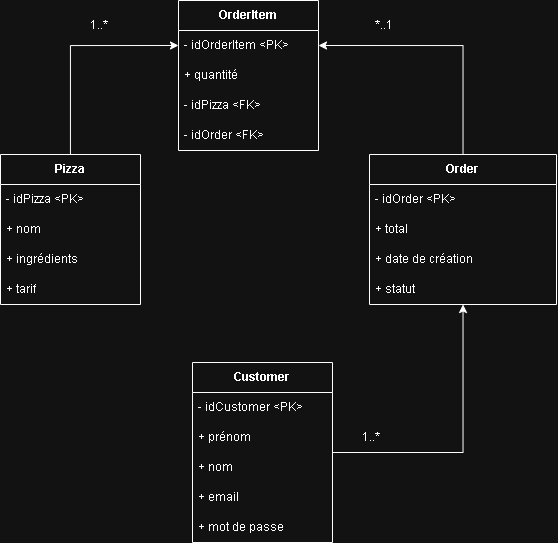

The diagram above was exported from draw.io. Its source (the exported page's mxGraphModel, read from the mxfile embedded in the PNG):
<mxGraphModel dx="1427" dy="899" grid="0" gridSize="10" guides="1" tooltips="1" connect="1" arrows="1" fold="1" page="1" pageScale="1" pageWidth="827" pageHeight="1169" math="0" shadow="0">
  <root>
    <mxCell id="0" />
    <mxCell id="1" parent="0" />
    <mxCell id="SOT4huBPtVhxJB650Iqm-8" style="edgeStyle=orthogonalEdgeStyle;rounded=0;orthogonalLoop=1;jettySize=auto;html=1;entryX=0;entryY=0.5;entryDx=0;entryDy=0;" edge="1" parent="1" source="uWWO5U5W4rgNoJgGpt---6" target="uWWO5U5W4rgNoJgGpt---26">
      <mxGeometry relative="1" as="geometry">
        <mxPoint x="325" y="66" as="targetPoint" />
      </mxGeometry>
    </mxCell>
    <mxCell id="uWWO5U5W4rgNoJgGpt---6" value="&lt;span style=&quot;font-weight: 700;&quot;&gt;Pizza&lt;/span&gt;" style="swimlane;fontStyle=0;childLayout=stackLayout;horizontal=1;startSize=30;horizontalStack=0;resizeParent=1;resizeParentMax=0;resizeLast=0;collapsible=1;marginBottom=0;whiteSpace=wrap;html=1;" vertex="1" parent="1">
      <mxGeometry x="152" y="175" width="140" height="150" as="geometry" />
    </mxCell>
    <mxCell id="uWWO5U5W4rgNoJgGpt---7" value="- idPizza &amp;lt;PK&amp;gt;" style="text;strokeColor=none;fillColor=none;align=left;verticalAlign=middle;spacingLeft=4;spacingRight=4;overflow=hidden;points=[[0,0.5],[1,0.5]];portConstraint=eastwest;rotatable=0;whiteSpace=wrap;html=1;" vertex="1" parent="uWWO5U5W4rgNoJgGpt---6">
      <mxGeometry y="30" width="140" height="30" as="geometry" />
    </mxCell>
    <mxCell id="uWWO5U5W4rgNoJgGpt---21" value="+ nom&amp;nbsp;" style="text;strokeColor=none;fillColor=none;align=left;verticalAlign=middle;spacingLeft=4;spacingRight=4;overflow=hidden;points=[[0,0.5],[1,0.5]];portConstraint=eastwest;rotatable=0;whiteSpace=wrap;html=1;" vertex="1" parent="uWWO5U5W4rgNoJgGpt---6">
      <mxGeometry y="60" width="140" height="30" as="geometry" />
    </mxCell>
    <mxCell id="uWWO5U5W4rgNoJgGpt---8" value="+ ingrédients" style="text;strokeColor=none;fillColor=none;align=left;verticalAlign=middle;spacingLeft=4;spacingRight=4;overflow=hidden;points=[[0,0.5],[1,0.5]];portConstraint=eastwest;rotatable=0;whiteSpace=wrap;html=1;" vertex="1" parent="uWWO5U5W4rgNoJgGpt---6">
      <mxGeometry y="90" width="140" height="30" as="geometry" />
    </mxCell>
    <mxCell id="uWWO5U5W4rgNoJgGpt---9" value="+ tarif" style="text;strokeColor=none;fillColor=none;align=left;verticalAlign=middle;spacingLeft=4;spacingRight=4;overflow=hidden;points=[[0,0.5],[1,0.5]];portConstraint=eastwest;rotatable=0;whiteSpace=wrap;html=1;" vertex="1" parent="uWWO5U5W4rgNoJgGpt---6">
      <mxGeometry y="120" width="140" height="30" as="geometry" />
    </mxCell>
    <mxCell id="SOT4huBPtVhxJB650Iqm-9" style="edgeStyle=orthogonalEdgeStyle;rounded=0;orthogonalLoop=1;jettySize=auto;html=1;entryX=1;entryY=0.5;entryDx=0;entryDy=0;" edge="1" parent="1" source="uWWO5U5W4rgNoJgGpt---10" target="uWWO5U5W4rgNoJgGpt---26">
      <mxGeometry relative="1" as="geometry">
        <mxPoint x="536" y="43" as="targetPoint" />
      </mxGeometry>
    </mxCell>
    <mxCell id="uWWO5U5W4rgNoJgGpt---10" value="&lt;span style=&quot;font-weight: 700;&quot;&gt;Order&lt;/span&gt;" style="swimlane;fontStyle=0;childLayout=stackLayout;horizontal=1;startSize=30;horizontalStack=0;resizeParent=1;resizeParentMax=0;resizeLast=0;collapsible=1;marginBottom=0;whiteSpace=wrap;html=1;" vertex="1" parent="1">
      <mxGeometry x="521" y="175" width="187" height="150" as="geometry" />
    </mxCell>
    <mxCell id="uWWO5U5W4rgNoJgGpt---11" value="- idOrder &amp;lt;PK&amp;gt;" style="text;strokeColor=none;fillColor=none;align=left;verticalAlign=middle;spacingLeft=4;spacingRight=4;overflow=hidden;points=[[0,0.5],[1,0.5]];portConstraint=eastwest;rotatable=0;whiteSpace=wrap;html=1;" vertex="1" parent="uWWO5U5W4rgNoJgGpt---10">
      <mxGeometry y="30" width="187" height="30" as="geometry" />
    </mxCell>
    <mxCell id="uWWO5U5W4rgNoJgGpt---22" value="+ total&amp;nbsp;" style="text;strokeColor=none;fillColor=none;align=left;verticalAlign=middle;spacingLeft=4;spacingRight=4;overflow=hidden;points=[[0,0.5],[1,0.5]];portConstraint=eastwest;rotatable=0;whiteSpace=wrap;html=1;" vertex="1" parent="uWWO5U5W4rgNoJgGpt---10">
      <mxGeometry y="60" width="187" height="30" as="geometry" />
    </mxCell>
    <mxCell id="uWWO5U5W4rgNoJgGpt---12" value="+ date de création" style="text;strokeColor=none;fillColor=none;align=left;verticalAlign=middle;spacingLeft=4;spacingRight=4;overflow=hidden;points=[[0,0.5],[1,0.5]];portConstraint=eastwest;rotatable=0;whiteSpace=wrap;html=1;" vertex="1" parent="uWWO5U5W4rgNoJgGpt---10">
      <mxGeometry y="90" width="187" height="30" as="geometry" />
    </mxCell>
    <mxCell id="uWWO5U5W4rgNoJgGpt---13" value="+ statut" style="text;strokeColor=none;fillColor=none;align=left;verticalAlign=middle;spacingLeft=4;spacingRight=4;overflow=hidden;points=[[0,0.5],[1,0.5]];portConstraint=eastwest;rotatable=0;whiteSpace=wrap;html=1;" vertex="1" parent="uWWO5U5W4rgNoJgGpt---10">
      <mxGeometry y="120" width="187" height="30" as="geometry" />
    </mxCell>
    <mxCell id="uWWO5U5W4rgNoJgGpt---14" value="&lt;span style=&quot;font-weight: 700;&quot;&gt;Customer&lt;/span&gt;" style="swimlane;fontStyle=0;childLayout=stackLayout;horizontal=1;startSize=30;horizontalStack=0;resizeParent=1;resizeParentMax=0;resizeLast=0;collapsible=1;marginBottom=0;whiteSpace=wrap;html=1;" vertex="1" parent="1">
      <mxGeometry x="344" y="383" width="140" height="180" as="geometry" />
    </mxCell>
    <mxCell id="uWWO5U5W4rgNoJgGpt---15" value="- idCustomer &amp;lt;PK&amp;gt;" style="text;strokeColor=none;fillColor=none;align=left;verticalAlign=middle;spacingLeft=4;spacingRight=4;overflow=hidden;points=[[0,0.5],[1,0.5]];portConstraint=eastwest;rotatable=0;whiteSpace=wrap;html=1;" vertex="1" parent="uWWO5U5W4rgNoJgGpt---14">
      <mxGeometry y="30" width="140" height="30" as="geometry" />
    </mxCell>
    <mxCell id="uWWO5U5W4rgNoJgGpt---23" value="+ prénom" style="text;strokeColor=none;fillColor=none;align=left;verticalAlign=middle;spacingLeft=4;spacingRight=4;overflow=hidden;points=[[0,0.5],[1,0.5]];portConstraint=eastwest;rotatable=0;whiteSpace=wrap;html=1;" vertex="1" parent="uWWO5U5W4rgNoJgGpt---14">
      <mxGeometry y="60" width="140" height="30" as="geometry" />
    </mxCell>
    <mxCell id="uWWO5U5W4rgNoJgGpt---16" value="+ nom" style="text;strokeColor=none;fillColor=none;align=left;verticalAlign=middle;spacingLeft=4;spacingRight=4;overflow=hidden;points=[[0,0.5],[1,0.5]];portConstraint=eastwest;rotatable=0;whiteSpace=wrap;html=1;" vertex="1" parent="uWWO5U5W4rgNoJgGpt---14">
      <mxGeometry y="90" width="140" height="30" as="geometry" />
    </mxCell>
    <mxCell id="uWWO5U5W4rgNoJgGpt---17" value="+ email" style="text;strokeColor=none;fillColor=none;align=left;verticalAlign=middle;spacingLeft=4;spacingRight=4;overflow=hidden;points=[[0,0.5],[1,0.5]];portConstraint=eastwest;rotatable=0;whiteSpace=wrap;html=1;" vertex="1" parent="uWWO5U5W4rgNoJgGpt---14">
      <mxGeometry y="120" width="140" height="30" as="geometry" />
    </mxCell>
    <mxCell id="uWWO5U5W4rgNoJgGpt---18" value="+ mot de passe" style="text;strokeColor=none;fillColor=none;align=left;verticalAlign=middle;spacingLeft=4;spacingRight=4;overflow=hidden;points=[[0,0.5],[1,0.5]];portConstraint=eastwest;rotatable=0;whiteSpace=wrap;html=1;" vertex="1" parent="uWWO5U5W4rgNoJgGpt---14">
      <mxGeometry y="150" width="140" height="30" as="geometry" />
    </mxCell>
    <mxCell id="SOT4huBPtVhxJB650Iqm-4" value="&lt;span style=&quot;font-weight: 700;&quot;&gt;OrderItem&lt;/span&gt;" style="swimlane;fontStyle=0;childLayout=stackLayout;horizontal=1;startSize=30;horizontalStack=0;resizeParent=1;resizeParentMax=0;resizeLast=0;collapsible=1;marginBottom=0;whiteSpace=wrap;html=1;" vertex="1" parent="1">
      <mxGeometry x="330" y="21" width="140" height="150" as="geometry" />
    </mxCell>
    <mxCell id="uWWO5U5W4rgNoJgGpt---26" value="- idOrderItem &amp;lt;PK&amp;gt;" style="text;strokeColor=none;fillColor=none;align=left;verticalAlign=middle;spacingLeft=4;spacingRight=4;overflow=hidden;points=[[0,0.5],[1,0.5]];portConstraint=eastwest;rotatable=0;whiteSpace=wrap;html=1;" vertex="1" parent="SOT4huBPtVhxJB650Iqm-4">
      <mxGeometry y="30" width="140" height="30" as="geometry" />
    </mxCell>
    <mxCell id="SOT4huBPtVhxJB650Iqm-5" value="+ quantité" style="text;strokeColor=none;fillColor=none;align=left;verticalAlign=middle;spacingLeft=4;spacingRight=4;overflow=hidden;points=[[0,0.5],[1,0.5]];portConstraint=eastwest;rotatable=0;whiteSpace=wrap;html=1;" vertex="1" parent="SOT4huBPtVhxJB650Iqm-4">
      <mxGeometry y="60" width="140" height="30" as="geometry" />
    </mxCell>
    <mxCell id="uWWO5U5W4rgNoJgGpt---24" value="- idPizza &amp;lt;FK&amp;gt;" style="text;strokeColor=none;fillColor=none;align=left;verticalAlign=middle;spacingLeft=4;spacingRight=4;overflow=hidden;points=[[0,0.5],[1,0.5]];portConstraint=eastwest;rotatable=0;whiteSpace=wrap;html=1;" vertex="1" parent="SOT4huBPtVhxJB650Iqm-4">
      <mxGeometry y="90" width="140" height="30" as="geometry" />
    </mxCell>
    <mxCell id="uWWO5U5W4rgNoJgGpt---25" value="- idOrder &amp;lt;FK&amp;gt;" style="text;strokeColor=none;fillColor=none;align=left;verticalAlign=middle;spacingLeft=4;spacingRight=4;overflow=hidden;points=[[0,0.5],[1,0.5]];portConstraint=eastwest;rotatable=0;whiteSpace=wrap;html=1;" vertex="1" parent="SOT4huBPtVhxJB650Iqm-4">
      <mxGeometry y="120" width="140" height="30" as="geometry" />
    </mxCell>
    <mxCell id="SOT4huBPtVhxJB650Iqm-10" style="edgeStyle=orthogonalEdgeStyle;rounded=0;orthogonalLoop=1;jettySize=auto;html=1;" edge="1" parent="1" source="uWWO5U5W4rgNoJgGpt---14" target="uWWO5U5W4rgNoJgGpt---10">
      <mxGeometry relative="1" as="geometry" />
    </mxCell>
    <mxCell id="uWWO5U5W4rgNoJgGpt---27" value="1..*" style="text;html=1;whiteSpace=wrap;strokeColor=none;fillColor=none;align=center;verticalAlign=middle;rounded=0;" vertex="1" parent="1">
      <mxGeometry x="493" y="448" width="60" height="20" as="geometry" />
    </mxCell>
    <mxCell id="SOT4huBPtVhxJB650Iqm-11" value="1..*" style="text;html=1;whiteSpace=wrap;strokeColor=none;fillColor=none;align=center;verticalAlign=middle;rounded=0;" vertex="1" parent="1">
      <mxGeometry x="221" y="31" width="60" height="30" as="geometry" />
    </mxCell>
    <mxCell id="uWWO5U5W4rgNoJgGpt---29" value="*..1" style="text;html=1;whiteSpace=wrap;strokeColor=none;fillColor=none;align=center;verticalAlign=middle;rounded=0;" vertex="1" parent="1">
      <mxGeometry x="506" y="31" width="60" height="30" as="geometry" />
    </mxCell>
  </root>
</mxGraphModel>